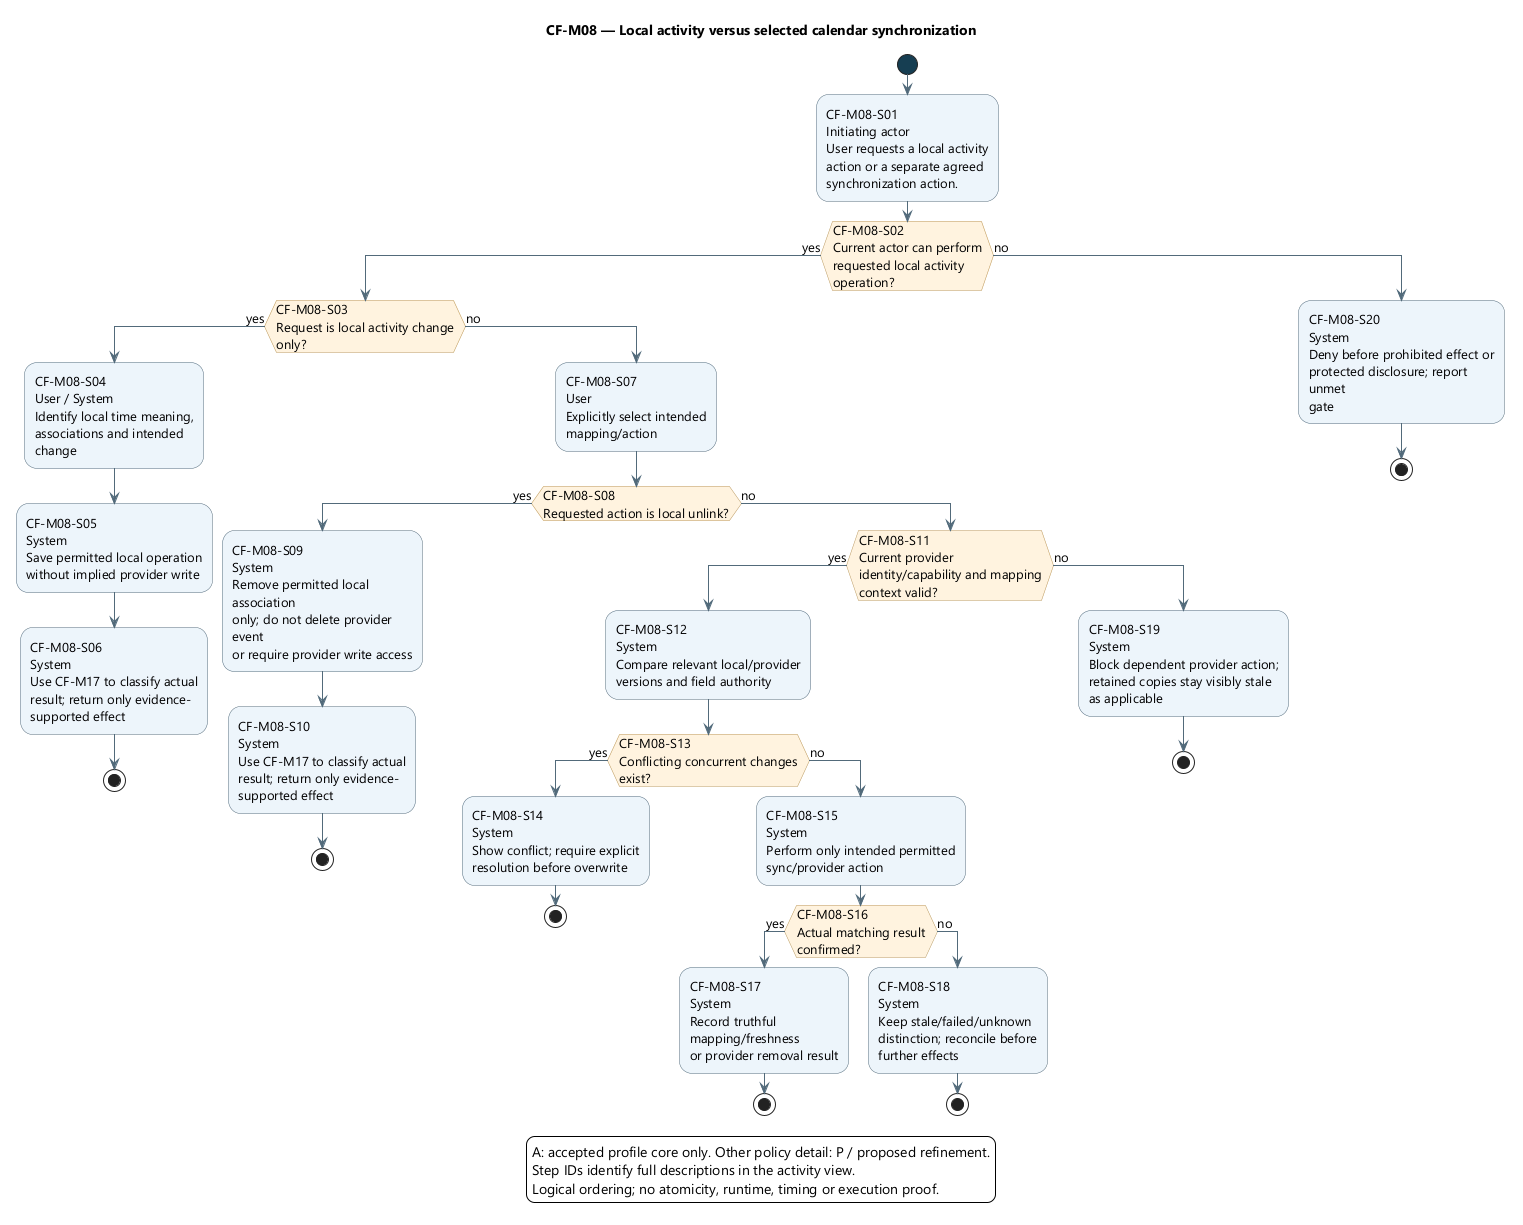

The diagram above was rendered by PlantUML. Its source (embedded in the PNG):
@startuml
skinparam backgroundColor white
skinparam defaultFontName Segoe UI
skinparam defaultFontSize 13
skinparam shadowing false
skinparam ArrowColor #526B7B
skinparam activityBackgroundColor #EDF4FB
skinparam activityBorderColor #526B7B
skinparam activityDiamondBackgroundColor #FFF3DF
skinparam activityDiamondBorderColor #B99557
skinparam activityStartColor #163E52
skinparam activityEndColor #163E52
skinparam wrapWidth 190
skinparam maxMessageSize 180

title CF-M08 — Local activity versus selected calendar synchronization
start
:CF-M08-S01\nInitiating actor\nUser requests a local activity\naction or a separate agreed\nsynchronization action.;
if (CF-M08-S02\nCurrent actor can perform\nrequested local activity operation?) then (yes)
if (CF-M08-S03\nRequest is local activity change\nonly?) then (yes)
:CF-M08-S04\nUser / System\nIdentify local time meaning,\nassociations and intended change;
:CF-M08-S05\nSystem\nSave permitted local operation\nwithout implied provider write;
:CF-M08-S06\nSystem\nUse CF-M17 to classify actual\nresult; return only evidence-\nsupported effect;
stop
else (no)
:CF-M08-S07\nUser\nExplicitly select intended\nmapping/action;
if (CF-M08-S08\nRequested action is local unlink?) then (yes)
:CF-M08-S09\nSystem\nRemove permitted local association\nonly; do not delete provider event\nor require provider write access;
:CF-M08-S10\nSystem\nUse CF-M17 to classify actual\nresult; return only evidence-\nsupported effect;
stop
else (no)
if (CF-M08-S11\nCurrent provider\nidentity/capability and mapping\ncontext valid?) then (yes)
:CF-M08-S12\nSystem\nCompare relevant local/provider\nversions and field authority;
if (CF-M08-S13\nConflicting concurrent changes\nexist?) then (yes)
:CF-M08-S14\nSystem\nShow conflict; require explicit\nresolution before overwrite;
stop
else (no)
:CF-M08-S15\nSystem\nPerform only intended permitted\nsync/provider action;
if (CF-M08-S16\nActual matching result confirmed?) then (yes)
:CF-M08-S17\nSystem\nRecord truthful mapping/freshness\nor provider removal result;
stop
else (no)
:CF-M08-S18\nSystem\nKeep stale/failed/unknown\ndistinction; reconcile before\nfurther effects;
stop
endif
endif
else (no)
:CF-M08-S19\nSystem\nBlock dependent provider action;\nretained copies stay visibly stale\nas applicable;
stop
endif
endif
endif
else (no)
:CF-M08-S20\nSystem\nDeny before prohibited effect or\nprotected disclosure; report unmet\ngate;
stop
endif
legend bottom
A: accepted profile core only. Other policy detail: P / proposed refinement.
Step IDs identify full descriptions in the activity view.
Logical ordering; no atomicity, runtime, timing or execution proof.
endlegend
@enduml